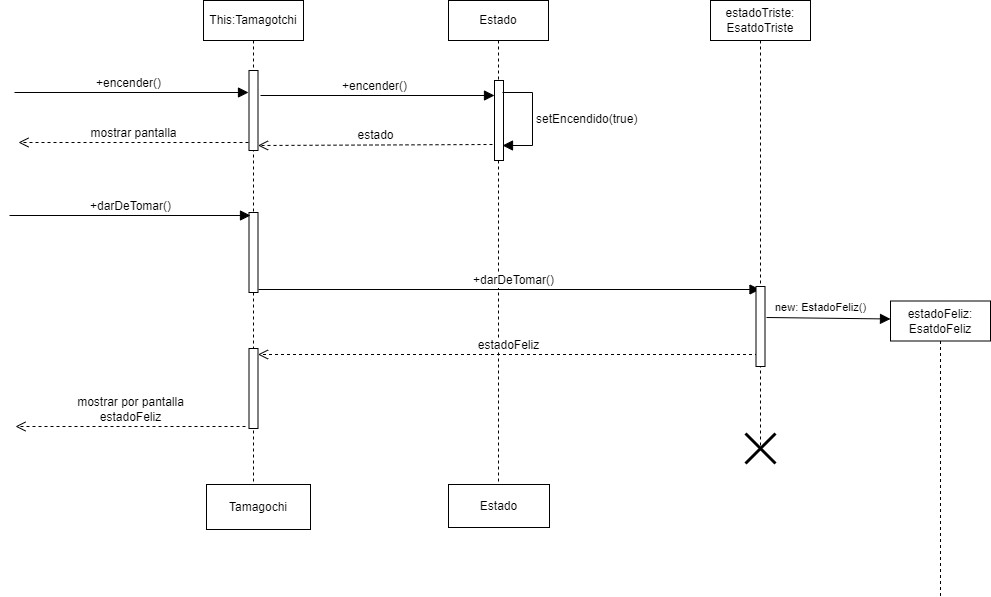

The diagram above was exported from draw.io. Its source (the exported page's mxGraphModel, read from the mxfile embedded in the PNG):
<mxGraphModel dx="1006" dy="636" grid="0" gridSize="10" guides="1" tooltips="1" connect="1" arrows="1" fold="1" page="0" pageScale="1" pageWidth="827" pageHeight="1169" math="0" shadow="0">
  <root>
    <mxCell id="gGnU3pVMQkIprVs2CXIV-0" />
    <mxCell id="gGnU3pVMQkIprVs2CXIV-1" parent="gGnU3pVMQkIprVs2CXIV-0" />
    <mxCell id="gGnU3pVMQkIprVs2CXIV-2" value="This:Tamagotchi" style="shape=umlLifeline;perimeter=lifelinePerimeter;whiteSpace=wrap;html=1;container=1;dropTarget=0;collapsible=0;recursiveResize=0;outlineConnect=0;portConstraint=eastwest;newEdgeStyle={&quot;curved&quot;:0,&quot;rounded&quot;:0};" vertex="1" parent="gGnU3pVMQkIprVs2CXIV-1">
      <mxGeometry x="150" y="49" width="100" height="484" as="geometry" />
    </mxCell>
    <mxCell id="gGnU3pVMQkIprVs2CXIV-3" value="" style="html=1;points=[[0,0,0,0,5],[0,1,0,0,-5],[1,0,0,0,5],[1,1,0,0,-5]];perimeter=orthogonalPerimeter;outlineConnect=0;targetShapes=umlLifeline;portConstraint=eastwest;newEdgeStyle={&quot;curved&quot;:0,&quot;rounded&quot;:0};" vertex="1" parent="gGnU3pVMQkIprVs2CXIV-2">
      <mxGeometry x="45.5" y="70" width="9" height="80" as="geometry" />
    </mxCell>
    <mxCell id="gGnU3pVMQkIprVs2CXIV-4" value="" style="html=1;points=[[0,0,0,0,5],[0,1,0,0,-5],[1,0,0,0,5],[1,1,0,0,-5]];perimeter=orthogonalPerimeter;outlineConnect=0;targetShapes=umlLifeline;portConstraint=eastwest;newEdgeStyle={&quot;curved&quot;:0,&quot;rounded&quot;:0};" vertex="1" parent="gGnU3pVMQkIprVs2CXIV-2">
      <mxGeometry x="45.5" y="212" width="9" height="80" as="geometry" />
    </mxCell>
    <mxCell id="gGnU3pVMQkIprVs2CXIV-5" value="" style="html=1;points=[[0,0,0,0,5],[0,1,0,0,-5],[1,0,0,0,5],[1,1,0,0,-5]];perimeter=orthogonalPerimeter;outlineConnect=0;targetShapes=umlLifeline;portConstraint=eastwest;newEdgeStyle={&quot;curved&quot;:0,&quot;rounded&quot;:0};" vertex="1" parent="gGnU3pVMQkIprVs2CXIV-2">
      <mxGeometry x="45.5" y="348" width="9" height="80" as="geometry" />
    </mxCell>
    <mxCell id="gGnU3pVMQkIprVs2CXIV-6" value="Tamagochi" style="html=1;whiteSpace=wrap;" vertex="1" parent="gGnU3pVMQkIprVs2CXIV-1">
      <mxGeometry x="153" y="533" width="104" height="45" as="geometry" />
    </mxCell>
    <mxCell id="gGnU3pVMQkIprVs2CXIV-7" value="Estado" style="shape=umlLifeline;perimeter=lifelinePerimeter;whiteSpace=wrap;html=1;container=1;dropTarget=0;collapsible=0;recursiveResize=0;outlineConnect=0;portConstraint=eastwest;newEdgeStyle={&quot;curved&quot;:0,&quot;rounded&quot;:0};" vertex="1" parent="gGnU3pVMQkIprVs2CXIV-1">
      <mxGeometry x="395" y="49" width="100" height="487" as="geometry" />
    </mxCell>
    <mxCell id="gGnU3pVMQkIprVs2CXIV-8" value="" style="html=1;points=[[0,0,0,0,5],[0,1,0,0,-5],[1,0,0,0,5],[1,1,0,0,-5]];perimeter=orthogonalPerimeter;outlineConnect=0;targetShapes=umlLifeline;portConstraint=eastwest;newEdgeStyle={&quot;curved&quot;:0,&quot;rounded&quot;:0};" vertex="1" parent="gGnU3pVMQkIprVs2CXIV-7">
      <mxGeometry x="46" y="80" width="9" height="80" as="geometry" />
    </mxCell>
    <mxCell id="gGnU3pVMQkIprVs2CXIV-9" value="Estado" style="html=1;whiteSpace=wrap;" vertex="1" parent="gGnU3pVMQkIprVs2CXIV-1">
      <mxGeometry x="395" y="533" width="101" height="43" as="geometry" />
    </mxCell>
    <mxCell id="gGnU3pVMQkIprVs2CXIV-10" value="+encender()" style="html=1;verticalAlign=bottom;endArrow=block;curved=0;rounded=0;fontSize=12;startSize=8;endSize=8;" edge="1" parent="gGnU3pVMQkIprVs2CXIV-1">
      <mxGeometry x="-0.0327" width="80" relative="1" as="geometry">
        <mxPoint x="207" y="144" as="sourcePoint" />
        <mxPoint x="441" y="144" as="targetPoint" />
        <Array as="points" />
        <mxPoint x="1" as="offset" />
      </mxGeometry>
    </mxCell>
    <mxCell id="gGnU3pVMQkIprVs2CXIV-11" value="estado" style="html=1;verticalAlign=bottom;endArrow=open;dashed=1;endSize=8;curved=0;rounded=0;fontSize=12;entryX=1;entryY=1;entryDx=0;entryDy=-5;entryPerimeter=0;" edge="1" parent="gGnU3pVMQkIprVs2CXIV-1" target="gGnU3pVMQkIprVs2CXIV-3">
      <mxGeometry relative="1" as="geometry">
        <mxPoint x="439" y="193" as="sourcePoint" />
        <mxPoint x="209" y="193" as="targetPoint" />
      </mxGeometry>
    </mxCell>
    <mxCell id="gGnU3pVMQkIprVs2CXIV-12" value="setEncendido(true)" style="html=1;align=left;spacingLeft=2;endArrow=block;rounded=0;edgeStyle=orthogonalEdgeStyle;curved=0;rounded=0;fontSize=12;startSize=8;endSize=8;" edge="1" parent="gGnU3pVMQkIprVs2CXIV-1">
      <mxGeometry relative="1" as="geometry">
        <mxPoint x="449" y="141" as="sourcePoint" />
        <Array as="points">
          <mxPoint x="479" y="141" />
          <mxPoint x="479" y="194" />
        </Array>
        <mxPoint x="449" y="194" as="targetPoint" />
      </mxGeometry>
    </mxCell>
    <mxCell id="gGnU3pVMQkIprVs2CXIV-13" value="" style="html=1;verticalAlign=bottom;endArrow=block;curved=0;rounded=0;fontSize=12;startSize=8;endSize=8;" edge="1" parent="gGnU3pVMQkIprVs2CXIV-1">
      <mxGeometry x="-0.0327" width="80" relative="1" as="geometry">
        <mxPoint x="205" y="338" as="sourcePoint" />
        <mxPoint x="706.5" y="338" as="targetPoint" />
        <Array as="points">
          <mxPoint x="205" y="338" />
        </Array>
        <mxPoint x="1" as="offset" />
      </mxGeometry>
    </mxCell>
    <mxCell id="gGnU3pVMQkIprVs2CXIV-14" value="+darDeTomar()" style="edgeLabel;html=1;align=center;verticalAlign=middle;resizable=0;points=[];fontSize=12;" connectable="0" vertex="1" parent="gGnU3pVMQkIprVs2CXIV-13">
      <mxGeometry x="0.0307" y="2" relative="1" as="geometry">
        <mxPoint x="-4" y="-8" as="offset" />
      </mxGeometry>
    </mxCell>
    <mxCell id="gGnU3pVMQkIprVs2CXIV-15" value="estadoFeliz" style="html=1;verticalAlign=bottom;endArrow=open;dashed=1;endSize=8;curved=0;rounded=0;fontSize=12;" edge="1" parent="gGnU3pVMQkIprVs2CXIV-1">
      <mxGeometry relative="1" as="geometry">
        <mxPoint x="704.5" y="403" as="sourcePoint" />
        <mxPoint x="204.5" y="403" as="targetPoint" />
        <Array as="points">
          <mxPoint x="465" y="403" />
        </Array>
      </mxGeometry>
    </mxCell>
    <mxCell id="gGnU3pVMQkIprVs2CXIV-16" value="+encender()" style="html=1;verticalAlign=bottom;endArrow=block;curved=0;rounded=0;fontSize=12;startSize=8;endSize=8;" edge="1" parent="gGnU3pVMQkIprVs2CXIV-1">
      <mxGeometry x="-0.0327" width="80" relative="1" as="geometry">
        <mxPoint x="-39" y="141" as="sourcePoint" />
        <mxPoint x="195" y="141" as="targetPoint" />
        <Array as="points" />
        <mxPoint x="1" as="offset" />
      </mxGeometry>
    </mxCell>
    <mxCell id="gGnU3pVMQkIprVs2CXIV-17" value="mostrar pantalla" style="html=1;verticalAlign=bottom;endArrow=open;dashed=1;endSize=8;curved=0;rounded=0;fontSize=12;" edge="1" parent="gGnU3pVMQkIprVs2CXIV-1">
      <mxGeometry relative="1" as="geometry">
        <mxPoint x="195" y="191" as="sourcePoint" />
        <mxPoint x="-35" y="191" as="targetPoint" />
      </mxGeometry>
    </mxCell>
    <mxCell id="gGnU3pVMQkIprVs2CXIV-18" value="estadoTriste:&lt;br&gt;EsatdoTriste" style="shape=umlLifeline;perimeter=lifelinePerimeter;whiteSpace=wrap;html=1;container=1;dropTarget=0;collapsible=0;recursiveResize=0;outlineConnect=0;portConstraint=eastwest;newEdgeStyle={&quot;curved&quot;:0,&quot;rounded&quot;:0};" vertex="1" parent="gGnU3pVMQkIprVs2CXIV-1">
      <mxGeometry x="657" y="49" width="100" height="446" as="geometry" />
    </mxCell>
    <mxCell id="gGnU3pVMQkIprVs2CXIV-19" value="" style="html=1;points=[[0,0,0,0,5],[0,1,0,0,-5],[1,0,0,0,5],[1,1,0,0,-5]];perimeter=orthogonalPerimeter;outlineConnect=0;targetShapes=umlLifeline;portConstraint=eastwest;newEdgeStyle={&quot;curved&quot;:0,&quot;rounded&quot;:0};" vertex="1" parent="gGnU3pVMQkIprVs2CXIV-18">
      <mxGeometry x="45.5" y="286" width="9" height="80" as="geometry" />
    </mxCell>
    <mxCell id="gGnU3pVMQkIprVs2CXIV-20" value="" style="html=1;verticalAlign=bottom;endArrow=block;curved=0;rounded=0;fontSize=12;startSize=8;endSize=8;" edge="1" parent="gGnU3pVMQkIprVs2CXIV-1">
      <mxGeometry x="-0.0327" width="80" relative="1" as="geometry">
        <mxPoint x="-44" y="264" as="sourcePoint" />
        <mxPoint x="197" y="264" as="targetPoint" />
        <Array as="points">
          <mxPoint x="-44" y="264" />
        </Array>
        <mxPoint x="1" as="offset" />
      </mxGeometry>
    </mxCell>
    <mxCell id="gGnU3pVMQkIprVs2CXIV-21" value="+darDeTomar()" style="edgeLabel;html=1;align=center;verticalAlign=middle;resizable=0;points=[];fontSize=12;" connectable="0" vertex="1" parent="gGnU3pVMQkIprVs2CXIV-20">
      <mxGeometry x="0.0307" y="2" relative="1" as="geometry">
        <mxPoint x="-4" y="-8" as="offset" />
      </mxGeometry>
    </mxCell>
    <mxCell id="gGnU3pVMQkIprVs2CXIV-22" value="" style="shape=umlDestroy;whiteSpace=wrap;html=1;strokeWidth=3;targetShapes=umlLifeline;" vertex="1" parent="gGnU3pVMQkIprVs2CXIV-1">
      <mxGeometry x="692" y="482" width="30" height="30" as="geometry" />
    </mxCell>
    <mxCell id="gGnU3pVMQkIprVs2CXIV-23" value="estadoFeliz:&lt;br&gt;EsatdoFeliz" style="shape=umlLifeline;perimeter=lifelinePerimeter;whiteSpace=wrap;html=1;container=1;dropTarget=0;collapsible=0;recursiveResize=0;outlineConnect=0;portConstraint=eastwest;newEdgeStyle={&quot;curved&quot;:0,&quot;rounded&quot;:0};" vertex="1" parent="gGnU3pVMQkIprVs2CXIV-1">
      <mxGeometry x="837" y="349.5" width="100" height="295" as="geometry" />
    </mxCell>
    <mxCell id="gGnU3pVMQkIprVs2CXIV-24" value="" style="html=1;verticalAlign=bottom;endArrow=block;curved=0;rounded=0;fontSize=12;startSize=8;endSize=8;entryX=0;entryY=0.061;entryDx=0;entryDy=0;entryPerimeter=0;" edge="1" parent="gGnU3pVMQkIprVs2CXIV-1" target="gGnU3pVMQkIprVs2CXIV-23">
      <mxGeometry x="-0.0327" width="80" relative="1" as="geometry">
        <mxPoint x="713" y="366" as="sourcePoint" />
        <mxPoint x="808" y="366" as="targetPoint" />
        <Array as="points">
          <mxPoint x="713" y="366" />
        </Array>
        <mxPoint x="1" as="offset" />
      </mxGeometry>
    </mxCell>
    <mxCell id="gGnU3pVMQkIprVs2CXIV-25" value="new: EstadoFeliz()" style="edgeLabel;html=1;align=center;verticalAlign=middle;resizable=0;points=[];" vertex="1" connectable="0" parent="gGnU3pVMQkIprVs2CXIV-24">
      <mxGeometry x="0.122" y="-1" relative="1" as="geometry">
        <mxPoint x="-16" y="-12" as="offset" />
      </mxGeometry>
    </mxCell>
    <mxCell id="gGnU3pVMQkIprVs2CXIV-26" value="mostrar por pantalla&lt;br&gt;estadoFeliz" style="html=1;verticalAlign=bottom;endArrow=open;dashed=1;endSize=8;curved=0;rounded=0;fontSize=12;" edge="1" parent="gGnU3pVMQkIprVs2CXIV-1">
      <mxGeometry relative="1" as="geometry">
        <mxPoint x="192" y="475" as="sourcePoint" />
        <mxPoint x="-38" y="475" as="targetPoint" />
      </mxGeometry>
    </mxCell>
  </root>
</mxGraphModel>